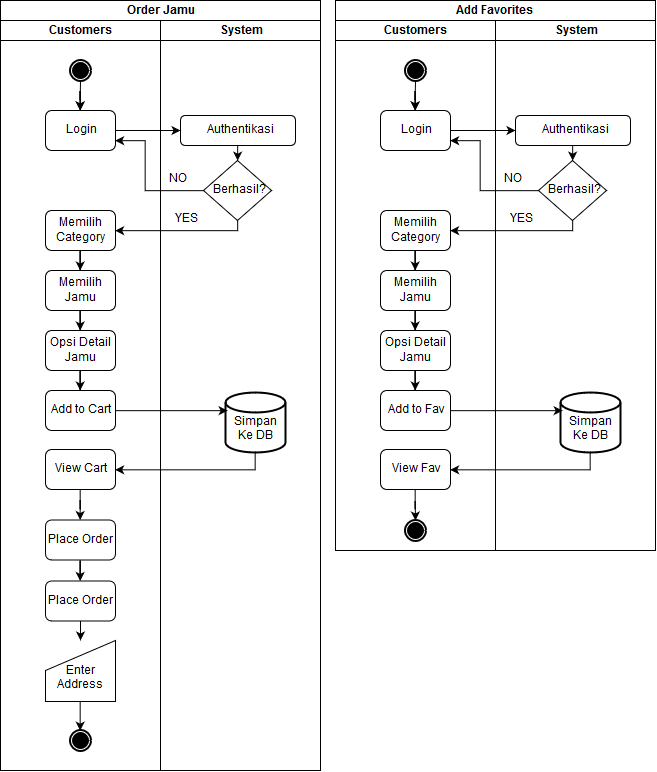

The diagram above was exported from draw.io. Its source (the exported page's mxGraphModel, read from the mxfile embedded in the PNG):
<mxGraphModel dx="842" dy="489" grid="1" gridSize="10" guides="1" tooltips="1" connect="1" arrows="1" fold="1" page="1" pageScale="1" pageWidth="850" pageHeight="1100" math="0" shadow="0">
  <root>
    <mxCell id="0" />
    <mxCell id="1" parent="0" />
    <mxCell id="Kpae89X944f7jkQTFRUf-1" value="Order Jamu" style="swimlane;html=1;childLayout=stackLayout;resizeParent=1;resizeParentMax=0;startSize=20;" vertex="1" parent="1">
      <mxGeometry x="65" y="20" width="320" height="770" as="geometry" />
    </mxCell>
    <mxCell id="Kpae89X944f7jkQTFRUf-3" value="Customers" style="swimlane;html=1;startSize=20;" vertex="1" parent="Kpae89X944f7jkQTFRUf-1">
      <mxGeometry y="20" width="160" height="750" as="geometry" />
    </mxCell>
    <mxCell id="Kpae89X944f7jkQTFRUf-9" value="" style="edgeStyle=orthogonalEdgeStyle;rounded=0;orthogonalLoop=1;jettySize=auto;html=1;" edge="1" parent="Kpae89X944f7jkQTFRUf-3" source="Kpae89X944f7jkQTFRUf-10">
      <mxGeometry relative="1" as="geometry">
        <mxPoint x="79.66666666666674" y="90" as="targetPoint" />
      </mxGeometry>
    </mxCell>
    <mxCell id="Kpae89X944f7jkQTFRUf-7" value="" style="shape=mxgraph.bpmn.shape;html=1;verticalLabelPosition=bottom;labelBackgroundColor=#ffffff;verticalAlign=top;align=center;perimeter=ellipsePerimeter;outlineConnect=0;outline=end;symbol=terminate;" vertex="1" parent="Kpae89X944f7jkQTFRUf-3">
      <mxGeometry x="70" y="40" width="20" height="20" as="geometry" />
    </mxCell>
    <mxCell id="Kpae89X944f7jkQTFRUf-10" value="Login" style="rounded=1;whiteSpace=wrap;html=1;" vertex="1" parent="Kpae89X944f7jkQTFRUf-3">
      <mxGeometry x="45" y="90" width="70" height="40" as="geometry" />
    </mxCell>
    <mxCell id="Kpae89X944f7jkQTFRUf-11" value="" style="edgeStyle=orthogonalEdgeStyle;rounded=0;orthogonalLoop=1;jettySize=auto;html=1;" edge="1" parent="Kpae89X944f7jkQTFRUf-3" source="Kpae89X944f7jkQTFRUf-7" target="Kpae89X944f7jkQTFRUf-10">
      <mxGeometry relative="1" as="geometry">
        <mxPoint x="144.9999999999999" y="100" as="sourcePoint" />
        <mxPoint x="144.66666666666674" y="130" as="targetPoint" />
      </mxGeometry>
    </mxCell>
    <mxCell id="Kpae89X944f7jkQTFRUf-23" value="" style="edgeStyle=orthogonalEdgeStyle;rounded=0;orthogonalLoop=1;jettySize=auto;html=1;" edge="1" parent="Kpae89X944f7jkQTFRUf-3" source="Kpae89X944f7jkQTFRUf-21" target="Kpae89X944f7jkQTFRUf-22">
      <mxGeometry relative="1" as="geometry" />
    </mxCell>
    <mxCell id="Kpae89X944f7jkQTFRUf-21" value="Memilih Category" style="rounded=1;whiteSpace=wrap;html=1;" vertex="1" parent="Kpae89X944f7jkQTFRUf-3">
      <mxGeometry x="45" y="190" width="70" height="40" as="geometry" />
    </mxCell>
    <mxCell id="Kpae89X944f7jkQTFRUf-28" value="" style="edgeStyle=orthogonalEdgeStyle;rounded=0;orthogonalLoop=1;jettySize=auto;html=1;" edge="1" parent="Kpae89X944f7jkQTFRUf-3" source="Kpae89X944f7jkQTFRUf-22" target="Kpae89X944f7jkQTFRUf-27">
      <mxGeometry relative="1" as="geometry" />
    </mxCell>
    <mxCell id="Kpae89X944f7jkQTFRUf-22" value="Memilih Jamu" style="rounded=1;whiteSpace=wrap;html=1;" vertex="1" parent="Kpae89X944f7jkQTFRUf-3">
      <mxGeometry x="45" y="250" width="70" height="40" as="geometry" />
    </mxCell>
    <mxCell id="Kpae89X944f7jkQTFRUf-31" value="" style="edgeStyle=orthogonalEdgeStyle;rounded=0;orthogonalLoop=1;jettySize=auto;html=1;" edge="1" parent="Kpae89X944f7jkQTFRUf-3" source="Kpae89X944f7jkQTFRUf-27" target="Kpae89X944f7jkQTFRUf-30">
      <mxGeometry relative="1" as="geometry" />
    </mxCell>
    <mxCell id="Kpae89X944f7jkQTFRUf-27" value="Opsi Detail Jamu" style="rounded=1;whiteSpace=wrap;html=1;" vertex="1" parent="Kpae89X944f7jkQTFRUf-3">
      <mxGeometry x="45" y="310" width="70" height="40" as="geometry" />
    </mxCell>
    <mxCell id="Kpae89X944f7jkQTFRUf-30" value="Add to Cart" style="rounded=1;whiteSpace=wrap;html=1;" vertex="1" parent="Kpae89X944f7jkQTFRUf-3">
      <mxGeometry x="45" y="370" width="70" height="40" as="geometry" />
    </mxCell>
    <mxCell id="Kpae89X944f7jkQTFRUf-91" value="" style="edgeStyle=orthogonalEdgeStyle;rounded=0;orthogonalLoop=1;jettySize=auto;html=1;" edge="1" parent="Kpae89X944f7jkQTFRUf-3" source="Kpae89X944f7jkQTFRUf-32" target="Kpae89X944f7jkQTFRUf-90">
      <mxGeometry relative="1" as="geometry" />
    </mxCell>
    <mxCell id="Kpae89X944f7jkQTFRUf-32" value="Place Order" style="rounded=1;whiteSpace=wrap;html=1;" vertex="1" parent="Kpae89X944f7jkQTFRUf-3">
      <mxGeometry x="45" y="499.5" width="70" height="40" as="geometry" />
    </mxCell>
    <mxCell id="Kpae89X944f7jkQTFRUf-90" value="Place Order" style="rounded=1;whiteSpace=wrap;html=1;" vertex="1" parent="Kpae89X944f7jkQTFRUf-3">
      <mxGeometry x="45" y="560.5" width="70" height="40" as="geometry" />
    </mxCell>
    <mxCell id="Kpae89X944f7jkQTFRUf-89" value="" style="edgeStyle=orthogonalEdgeStyle;rounded=0;orthogonalLoop=1;jettySize=auto;html=1;" edge="1" parent="Kpae89X944f7jkQTFRUf-3" source="Kpae89X944f7jkQTFRUf-86" target="Kpae89X944f7jkQTFRUf-32">
      <mxGeometry relative="1" as="geometry" />
    </mxCell>
    <mxCell id="Kpae89X944f7jkQTFRUf-86" value="View Cart" style="rounded=1;whiteSpace=wrap;html=1;" vertex="1" parent="Kpae89X944f7jkQTFRUf-3">
      <mxGeometry x="45" y="429" width="70" height="40" as="geometry" />
    </mxCell>
    <mxCell id="Kpae89X944f7jkQTFRUf-97" value="" style="edgeStyle=orthogonalEdgeStyle;rounded=0;orthogonalLoop=1;jettySize=auto;html=1;entryX=0.5;entryY=0;entryDx=0;entryDy=0;" edge="1" parent="Kpae89X944f7jkQTFRUf-3" source="Kpae89X944f7jkQTFRUf-64" target="Kpae89X944f7jkQTFRUf-95">
      <mxGeometry relative="1" as="geometry">
        <mxPoint x="80" y="700" as="targetPoint" />
      </mxGeometry>
    </mxCell>
    <mxCell id="Kpae89X944f7jkQTFRUf-64" value="&lt;div&gt;&lt;br&gt;&lt;/div&gt;&lt;div&gt;Enter Address&lt;/div&gt;" style="shape=manualInput;whiteSpace=wrap;html=1;" vertex="1" parent="Kpae89X944f7jkQTFRUf-3">
      <mxGeometry x="45" y="620" width="70" height="61" as="geometry" />
    </mxCell>
    <mxCell id="Kpae89X944f7jkQTFRUf-94" value="" style="edgeStyle=orthogonalEdgeStyle;rounded=0;orthogonalLoop=1;jettySize=auto;html=1;" edge="1" parent="Kpae89X944f7jkQTFRUf-3" source="Kpae89X944f7jkQTFRUf-90" target="Kpae89X944f7jkQTFRUf-64">
      <mxGeometry relative="1" as="geometry">
        <mxPoint x="144.66666666666674" y="640.5" as="sourcePoint" />
        <mxPoint x="144.9999999999999" y="660" as="targetPoint" />
        <Array as="points">
          <mxPoint x="95" y="650" />
          <mxPoint x="95" y="650" />
        </Array>
      </mxGeometry>
    </mxCell>
    <mxCell id="Kpae89X944f7jkQTFRUf-95" value="" style="shape=mxgraph.bpmn.shape;html=1;verticalLabelPosition=bottom;labelBackgroundColor=#ffffff;verticalAlign=top;align=center;perimeter=ellipsePerimeter;outlineConnect=0;outline=end;symbol=terminate;" vertex="1" parent="Kpae89X944f7jkQTFRUf-3">
      <mxGeometry x="70" y="710" width="20" height="20" as="geometry" />
    </mxCell>
    <mxCell id="Kpae89X944f7jkQTFRUf-4" value="System" style="swimlane;html=1;startSize=20;" vertex="1" parent="Kpae89X944f7jkQTFRUf-1">
      <mxGeometry x="160" y="20" width="160" height="750" as="geometry" />
    </mxCell>
    <mxCell id="Kpae89X944f7jkQTFRUf-26" value="" style="edgeStyle=orthogonalEdgeStyle;rounded=0;orthogonalLoop=1;jettySize=auto;html=1;entryX=0.5;entryY=0;entryDx=0;entryDy=0;" edge="1" parent="Kpae89X944f7jkQTFRUf-4" source="Kpae89X944f7jkQTFRUf-12" target="Kpae89X944f7jkQTFRUf-16">
      <mxGeometry relative="1" as="geometry">
        <Array as="points">
          <mxPoint x="77" y="130" />
        </Array>
      </mxGeometry>
    </mxCell>
    <mxCell id="Kpae89X944f7jkQTFRUf-12" value="Authentikasi" style="rounded=1;whiteSpace=wrap;html=1;" vertex="1" parent="Kpae89X944f7jkQTFRUf-4">
      <mxGeometry x="20" y="95" width="115" height="30" as="geometry" />
    </mxCell>
    <mxCell id="Kpae89X944f7jkQTFRUf-16" value="Berhasil?" style="rhombus;whiteSpace=wrap;html=1;" vertex="1" parent="Kpae89X944f7jkQTFRUf-4">
      <mxGeometry x="43" y="140" width="68" height="60" as="geometry" />
    </mxCell>
    <mxCell id="Kpae89X944f7jkQTFRUf-19" value="NO" style="text;html=1;resizable=0;points=[];autosize=1;align=left;verticalAlign=top;spacingTop=-4;" vertex="1" parent="Kpae89X944f7jkQTFRUf-4">
      <mxGeometry x="6.5" y="150" width="30" height="20" as="geometry" />
    </mxCell>
    <mxCell id="Kpae89X944f7jkQTFRUf-29" value="YES" style="text;html=1;resizable=0;points=[];autosize=1;align=left;verticalAlign=top;spacingTop=-4;" vertex="1" parent="Kpae89X944f7jkQTFRUf-4">
      <mxGeometry x="13" y="190" width="40" height="20" as="geometry" />
    </mxCell>
    <mxCell id="Kpae89X944f7jkQTFRUf-67" value="&lt;div&gt;&lt;br&gt;&lt;/div&gt;&lt;div&gt;Simpan Ke DB&lt;/div&gt;" style="strokeWidth=2;html=1;shape=mxgraph.flowchart.database;whiteSpace=wrap;" vertex="1" parent="Kpae89X944f7jkQTFRUf-4">
      <mxGeometry x="65" y="372" width="60" height="60" as="geometry" />
    </mxCell>
    <mxCell id="Kpae89X944f7jkQTFRUf-13" value="" style="edgeStyle=orthogonalEdgeStyle;rounded=0;orthogonalLoop=1;jettySize=auto;html=1;" edge="1" parent="Kpae89X944f7jkQTFRUf-1" source="Kpae89X944f7jkQTFRUf-10" target="Kpae89X944f7jkQTFRUf-12">
      <mxGeometry relative="1" as="geometry" />
    </mxCell>
    <mxCell id="Kpae89X944f7jkQTFRUf-18" value="" style="edgeStyle=orthogonalEdgeStyle;rounded=0;orthogonalLoop=1;jettySize=auto;html=1;entryX=1;entryY=0.75;entryDx=0;entryDy=0;" edge="1" parent="Kpae89X944f7jkQTFRUf-1" source="Kpae89X944f7jkQTFRUf-16" target="Kpae89X944f7jkQTFRUf-10">
      <mxGeometry relative="1" as="geometry">
        <Array as="points">
          <mxPoint x="145" y="190" />
          <mxPoint x="145" y="140" />
        </Array>
      </mxGeometry>
    </mxCell>
    <mxCell id="Kpae89X944f7jkQTFRUf-25" value="" style="edgeStyle=orthogonalEdgeStyle;rounded=0;orthogonalLoop=1;jettySize=auto;html=1;entryX=1;entryY=0.5;entryDx=0;entryDy=0;" edge="1" parent="Kpae89X944f7jkQTFRUf-1" source="Kpae89X944f7jkQTFRUf-16" target="Kpae89X944f7jkQTFRUf-21">
      <mxGeometry relative="1" as="geometry">
        <mxPoint x="237" y="330" as="targetPoint" />
        <Array as="points">
          <mxPoint x="237" y="230" />
        </Array>
      </mxGeometry>
    </mxCell>
    <mxCell id="Kpae89X944f7jkQTFRUf-68" value="" style="edgeStyle=orthogonalEdgeStyle;rounded=0;orthogonalLoop=1;jettySize=auto;html=1;entryX=0.036;entryY=0.308;entryDx=0;entryDy=0;entryPerimeter=0;" edge="1" parent="Kpae89X944f7jkQTFRUf-1" source="Kpae89X944f7jkQTFRUf-30" target="Kpae89X944f7jkQTFRUf-67">
      <mxGeometry relative="1" as="geometry">
        <mxPoint x="205" y="409" as="targetPoint" />
        <Array as="points">
          <mxPoint x="205" y="410" />
          <mxPoint x="205" y="409" />
        </Array>
      </mxGeometry>
    </mxCell>
    <mxCell id="Kpae89X944f7jkQTFRUf-88" value="" style="edgeStyle=orthogonalEdgeStyle;rounded=0;orthogonalLoop=1;jettySize=auto;html=1;entryX=1;entryY=0.5;entryDx=0;entryDy=0;" edge="1" parent="Kpae89X944f7jkQTFRUf-1" source="Kpae89X944f7jkQTFRUf-67" target="Kpae89X944f7jkQTFRUf-86">
      <mxGeometry relative="1" as="geometry">
        <mxPoint x="145" y="470" as="targetPoint" />
        <Array as="points">
          <mxPoint x="255" y="469" />
        </Array>
      </mxGeometry>
    </mxCell>
    <mxCell id="Kpae89X944f7jkQTFRUf-119" value="Add Favorites" style="swimlane;html=1;childLayout=stackLayout;resizeParent=1;resizeParentMax=0;startSize=20;" vertex="1" parent="1">
      <mxGeometry x="400" y="20" width="320" height="550" as="geometry" />
    </mxCell>
    <mxCell id="Kpae89X944f7jkQTFRUf-120" value="Customers" style="swimlane;html=1;startSize=20;" vertex="1" parent="Kpae89X944f7jkQTFRUf-119">
      <mxGeometry y="20" width="160" height="530" as="geometry" />
    </mxCell>
    <mxCell id="Kpae89X944f7jkQTFRUf-121" value="" style="edgeStyle=orthogonalEdgeStyle;rounded=0;orthogonalLoop=1;jettySize=auto;html=1;" edge="1" parent="Kpae89X944f7jkQTFRUf-120" source="Kpae89X944f7jkQTFRUf-123">
      <mxGeometry relative="1" as="geometry">
        <mxPoint x="79.66666666666674" y="90" as="targetPoint" />
      </mxGeometry>
    </mxCell>
    <mxCell id="Kpae89X944f7jkQTFRUf-122" value="" style="shape=mxgraph.bpmn.shape;html=1;verticalLabelPosition=bottom;labelBackgroundColor=#ffffff;verticalAlign=top;align=center;perimeter=ellipsePerimeter;outlineConnect=0;outline=end;symbol=terminate;" vertex="1" parent="Kpae89X944f7jkQTFRUf-120">
      <mxGeometry x="70" y="40" width="20" height="20" as="geometry" />
    </mxCell>
    <mxCell id="Kpae89X944f7jkQTFRUf-123" value="Login" style="rounded=1;whiteSpace=wrap;html=1;" vertex="1" parent="Kpae89X944f7jkQTFRUf-120">
      <mxGeometry x="45" y="90" width="70" height="40" as="geometry" />
    </mxCell>
    <mxCell id="Kpae89X944f7jkQTFRUf-124" value="" style="edgeStyle=orthogonalEdgeStyle;rounded=0;orthogonalLoop=1;jettySize=auto;html=1;" edge="1" parent="Kpae89X944f7jkQTFRUf-120" source="Kpae89X944f7jkQTFRUf-122" target="Kpae89X944f7jkQTFRUf-123">
      <mxGeometry relative="1" as="geometry">
        <mxPoint x="144.9999999999999" y="100" as="sourcePoint" />
        <mxPoint x="144.66666666666674" y="130" as="targetPoint" />
      </mxGeometry>
    </mxCell>
    <mxCell id="Kpae89X944f7jkQTFRUf-125" value="" style="edgeStyle=orthogonalEdgeStyle;rounded=0;orthogonalLoop=1;jettySize=auto;html=1;" edge="1" parent="Kpae89X944f7jkQTFRUf-120" source="Kpae89X944f7jkQTFRUf-126" target="Kpae89X944f7jkQTFRUf-128">
      <mxGeometry relative="1" as="geometry" />
    </mxCell>
    <mxCell id="Kpae89X944f7jkQTFRUf-126" value="Memilih Category" style="rounded=1;whiteSpace=wrap;html=1;" vertex="1" parent="Kpae89X944f7jkQTFRUf-120">
      <mxGeometry x="45" y="190" width="70" height="40" as="geometry" />
    </mxCell>
    <mxCell id="Kpae89X944f7jkQTFRUf-127" value="" style="edgeStyle=orthogonalEdgeStyle;rounded=0;orthogonalLoop=1;jettySize=auto;html=1;" edge="1" parent="Kpae89X944f7jkQTFRUf-120" source="Kpae89X944f7jkQTFRUf-128" target="Kpae89X944f7jkQTFRUf-130">
      <mxGeometry relative="1" as="geometry" />
    </mxCell>
    <mxCell id="Kpae89X944f7jkQTFRUf-128" value="Memilih Jamu" style="rounded=1;whiteSpace=wrap;html=1;" vertex="1" parent="Kpae89X944f7jkQTFRUf-120">
      <mxGeometry x="45" y="250" width="70" height="40" as="geometry" />
    </mxCell>
    <mxCell id="Kpae89X944f7jkQTFRUf-129" value="" style="edgeStyle=orthogonalEdgeStyle;rounded=0;orthogonalLoop=1;jettySize=auto;html=1;" edge="1" parent="Kpae89X944f7jkQTFRUf-120" source="Kpae89X944f7jkQTFRUf-130" target="Kpae89X944f7jkQTFRUf-131">
      <mxGeometry relative="1" as="geometry" />
    </mxCell>
    <mxCell id="Kpae89X944f7jkQTFRUf-130" value="Opsi Detail Jamu" style="rounded=1;whiteSpace=wrap;html=1;" vertex="1" parent="Kpae89X944f7jkQTFRUf-120">
      <mxGeometry x="45" y="310" width="70" height="40" as="geometry" />
    </mxCell>
    <mxCell id="Kpae89X944f7jkQTFRUf-131" value="Add to Fav" style="rounded=1;whiteSpace=wrap;html=1;" vertex="1" parent="Kpae89X944f7jkQTFRUf-120">
      <mxGeometry x="45" y="370" width="70" height="40" as="geometry" />
    </mxCell>
    <mxCell id="Kpae89X944f7jkQTFRUf-154" value="" style="edgeStyle=orthogonalEdgeStyle;rounded=0;orthogonalLoop=1;jettySize=auto;html=1;" edge="1" parent="Kpae89X944f7jkQTFRUf-120" source="Kpae89X944f7jkQTFRUf-136">
      <mxGeometry relative="1" as="geometry">
        <mxPoint x="80" y="500" as="targetPoint" />
      </mxGeometry>
    </mxCell>
    <mxCell id="Kpae89X944f7jkQTFRUf-136" value="View Fav" style="rounded=1;whiteSpace=wrap;html=1;" vertex="1" parent="Kpae89X944f7jkQTFRUf-120">
      <mxGeometry x="45" y="429" width="70" height="40" as="geometry" />
    </mxCell>
    <mxCell id="Kpae89X944f7jkQTFRUf-140" value="" style="shape=mxgraph.bpmn.shape;html=1;verticalLabelPosition=bottom;labelBackgroundColor=#ffffff;verticalAlign=top;align=center;perimeter=ellipsePerimeter;outlineConnect=0;outline=end;symbol=terminate;" vertex="1" parent="Kpae89X944f7jkQTFRUf-120">
      <mxGeometry x="70" y="499.5" width="20" height="20" as="geometry" />
    </mxCell>
    <mxCell id="Kpae89X944f7jkQTFRUf-141" value="System" style="swimlane;html=1;startSize=20;" vertex="1" parent="Kpae89X944f7jkQTFRUf-119">
      <mxGeometry x="160" y="20" width="160" height="530" as="geometry" />
    </mxCell>
    <mxCell id="Kpae89X944f7jkQTFRUf-142" value="" style="edgeStyle=orthogonalEdgeStyle;rounded=0;orthogonalLoop=1;jettySize=auto;html=1;entryX=0.5;entryY=0;entryDx=0;entryDy=0;" edge="1" parent="Kpae89X944f7jkQTFRUf-141" source="Kpae89X944f7jkQTFRUf-143" target="Kpae89X944f7jkQTFRUf-144">
      <mxGeometry relative="1" as="geometry">
        <Array as="points">
          <mxPoint x="77" y="130" />
        </Array>
      </mxGeometry>
    </mxCell>
    <mxCell id="Kpae89X944f7jkQTFRUf-143" value="Authentikasi" style="rounded=1;whiteSpace=wrap;html=1;" vertex="1" parent="Kpae89X944f7jkQTFRUf-141">
      <mxGeometry x="20" y="95" width="115" height="30" as="geometry" />
    </mxCell>
    <mxCell id="Kpae89X944f7jkQTFRUf-144" value="Berhasil?" style="rhombus;whiteSpace=wrap;html=1;" vertex="1" parent="Kpae89X944f7jkQTFRUf-141">
      <mxGeometry x="43" y="140" width="68" height="60" as="geometry" />
    </mxCell>
    <mxCell id="Kpae89X944f7jkQTFRUf-145" value="NO" style="text;html=1;resizable=0;points=[];autosize=1;align=left;verticalAlign=top;spacingTop=-4;" vertex="1" parent="Kpae89X944f7jkQTFRUf-141">
      <mxGeometry x="6.5" y="150" width="30" height="20" as="geometry" />
    </mxCell>
    <mxCell id="Kpae89X944f7jkQTFRUf-146" value="YES" style="text;html=1;resizable=0;points=[];autosize=1;align=left;verticalAlign=top;spacingTop=-4;" vertex="1" parent="Kpae89X944f7jkQTFRUf-141">
      <mxGeometry x="13" y="190" width="40" height="20" as="geometry" />
    </mxCell>
    <mxCell id="Kpae89X944f7jkQTFRUf-147" value="&lt;div&gt;&lt;br&gt;&lt;/div&gt;&lt;div&gt;Simpan Ke DB&lt;/div&gt;" style="strokeWidth=2;html=1;shape=mxgraph.flowchart.database;whiteSpace=wrap;" vertex="1" parent="Kpae89X944f7jkQTFRUf-141">
      <mxGeometry x="65" y="372" width="60" height="60" as="geometry" />
    </mxCell>
    <mxCell id="Kpae89X944f7jkQTFRUf-148" value="" style="edgeStyle=orthogonalEdgeStyle;rounded=0;orthogonalLoop=1;jettySize=auto;html=1;" edge="1" parent="Kpae89X944f7jkQTFRUf-119" source="Kpae89X944f7jkQTFRUf-123" target="Kpae89X944f7jkQTFRUf-143">
      <mxGeometry relative="1" as="geometry" />
    </mxCell>
    <mxCell id="Kpae89X944f7jkQTFRUf-149" value="" style="edgeStyle=orthogonalEdgeStyle;rounded=0;orthogonalLoop=1;jettySize=auto;html=1;entryX=1;entryY=0.75;entryDx=0;entryDy=0;" edge="1" parent="Kpae89X944f7jkQTFRUf-119" source="Kpae89X944f7jkQTFRUf-144" target="Kpae89X944f7jkQTFRUf-123">
      <mxGeometry relative="1" as="geometry">
        <Array as="points">
          <mxPoint x="145" y="190" />
          <mxPoint x="145" y="140" />
        </Array>
      </mxGeometry>
    </mxCell>
    <mxCell id="Kpae89X944f7jkQTFRUf-150" value="" style="edgeStyle=orthogonalEdgeStyle;rounded=0;orthogonalLoop=1;jettySize=auto;html=1;entryX=1;entryY=0.5;entryDx=0;entryDy=0;" edge="1" parent="Kpae89X944f7jkQTFRUf-119" source="Kpae89X944f7jkQTFRUf-144" target="Kpae89X944f7jkQTFRUf-126">
      <mxGeometry relative="1" as="geometry">
        <mxPoint x="237" y="330" as="targetPoint" />
        <Array as="points">
          <mxPoint x="237" y="230" />
        </Array>
      </mxGeometry>
    </mxCell>
    <mxCell id="Kpae89X944f7jkQTFRUf-151" value="" style="edgeStyle=orthogonalEdgeStyle;rounded=0;orthogonalLoop=1;jettySize=auto;html=1;entryX=0.036;entryY=0.308;entryDx=0;entryDy=0;entryPerimeter=0;" edge="1" parent="Kpae89X944f7jkQTFRUf-119" source="Kpae89X944f7jkQTFRUf-131" target="Kpae89X944f7jkQTFRUf-147">
      <mxGeometry relative="1" as="geometry">
        <mxPoint x="205" y="409" as="targetPoint" />
        <Array as="points">
          <mxPoint x="205" y="410" />
          <mxPoint x="205" y="409" />
        </Array>
      </mxGeometry>
    </mxCell>
    <mxCell id="Kpae89X944f7jkQTFRUf-152" value="" style="edgeStyle=orthogonalEdgeStyle;rounded=0;orthogonalLoop=1;jettySize=auto;html=1;entryX=1;entryY=0.5;entryDx=0;entryDy=0;" edge="1" parent="Kpae89X944f7jkQTFRUf-119" source="Kpae89X944f7jkQTFRUf-147" target="Kpae89X944f7jkQTFRUf-136">
      <mxGeometry relative="1" as="geometry">
        <mxPoint x="145" y="470" as="targetPoint" />
        <Array as="points">
          <mxPoint x="255" y="469" />
        </Array>
      </mxGeometry>
    </mxCell>
  </root>
</mxGraphModel>